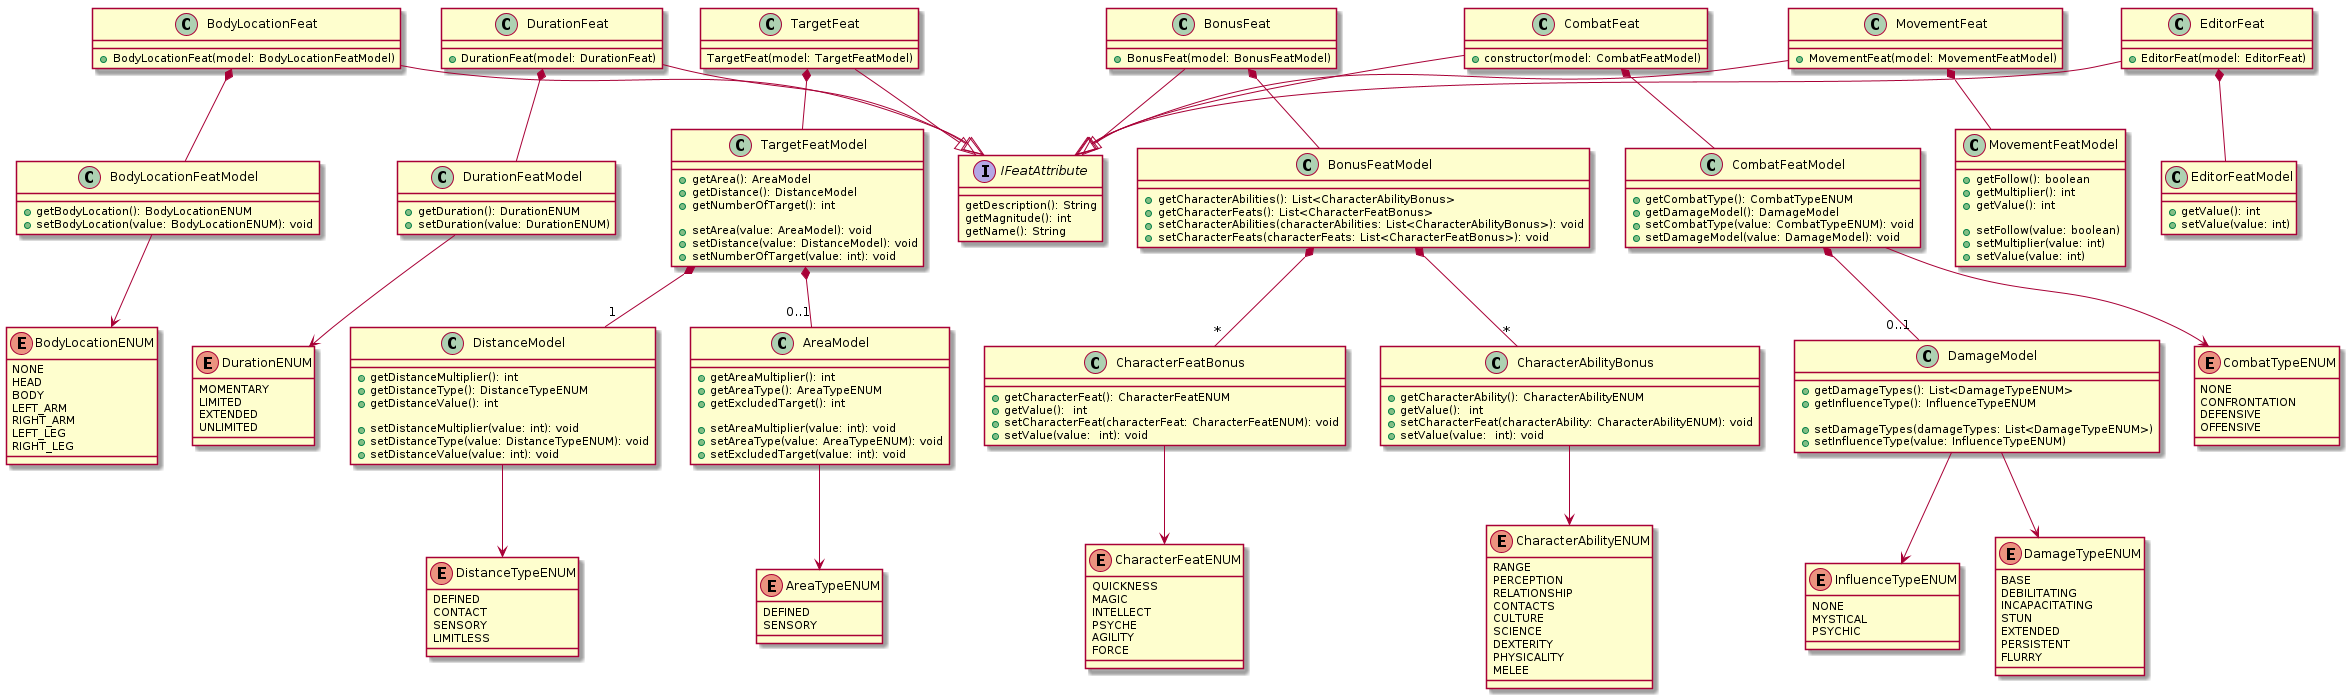

The diagram above was rendered by PlantUML. Its source (embedded in the PNG):
@startuml

interface IFeatAttribute {
        getDescription(): String
        getMagnitude(): int
        getName(): String
}

enum BodyLocationENUM {
        NONE
        HEAD
        BODY
        LEFT_ARM
        RIGHT_ARM
        LEFT_LEG
        RIGHT_LEG
}
class BodyLocationFeatModel {
        + getBodyLocation(): BodyLocationENUM
        + setBodyLocation(value: BodyLocationENUM): void
}
BodyLocationFeatModel --> BodyLocationENUM

class BodyLocationFeat {
        + BodyLocationFeat(model: BodyLocationFeatModel)
}
BodyLocationFeat --|> IFeatAttribute
BodyLocationFeat *-- BodyLocationFeatModel 

enum DurationENUM {
        MOMENTARY
        LIMITED
        EXTENDED
        UNLIMITED
}
class DurationFeatModel {
        + getDuration(): DurationENUM
        + setDuration(value: DurationENUM)
}
DurationFeatModel --> DurationENUM

class DurationFeat {
        + DurationFeat(model: DurationFeat)
}
DurationFeat --|> IFeatAttribute
DurationFeat *-- DurationFeatModel

class TargetFeatModel {
        + getArea(): AreaModel
        + getDistance(): DistanceModel
        + getNumberOfTarget(): int

        + setArea(value: AreaModel): void        
        + setDistance(value: DistanceModel): void
        + setNumberOfTarget(value: int): void
}
TargetFeatModel *-- "1" DistanceModel
TargetFeatModel *-- "0..1" AreaModel

class TargetFeat {
        TargetFeat(model: TargetFeatModel)
}
TargetFeat --|> IFeatAttribute
TargetFeat *-- TargetFeatModel

enum DistanceTypeENUM {
        DEFINED
        CONTACT
        SENSORY
        LIMITLESS
}
class DistanceModel  {
        + getDistanceMultiplier(): int
        + getDistanceType(): DistanceTypeENUM
        + getDistanceValue(): int
        
        + setDistanceMultiplier(value: int): void
        + setDistanceType(value: DistanceTypeENUM): void
        + setDistanceValue(value: int): void
}
DistanceModel --> DistanceTypeENUM

enum AreaTypeENUM {
        DEFINED
        SENSORY
}
class AreaModel {
        + getAreaMultiplier(): int
        + getAreaType(): AreaTypeENUM
        + getExcludedTarget(): int

        + setAreaMultiplier(value: int): void
        + setAreaType(value: AreaTypeENUM): void
        + setExcludedTarget(value: int): void
}
AreaModel --> AreaTypeENUM



enum CharacterFeatENUM {
        QUICKNESS
        MAGIC
        INTELLECT
        PSYCHE
        AGILITY
        FORCE
}
class CharacterFeatBonus {
        + getCharacterFeat(): CharacterFeatENUM
        + getValue():  int
        + setCharacterFeat(characterFeat: CharacterFeatENUM): void
        + setValue(value:  int): void
}
CharacterFeatBonus --> CharacterFeatENUM

enum CharacterAbilityENUM {
        RANGE
        PERCEPTION
        RELATIONSHIP
        CONTACTS
        CULTURE
        SCIENCE
        DEXTERITY
        PHYSICALITY
        MELEE
}
class CharacterAbilityBonus {
        + getCharacterAbility(): CharacterAbilityENUM
        + getValue():  int
        + setCharacterFeat(characterAbility: CharacterAbilityENUM): void
        + setValue(value:  int): void
}
CharacterAbilityBonus --> CharacterAbilityENUM

class BonusFeatModel {
        + getCharacterAbilities(): List<CharacterAbilityBonus>
        + getCharacterFeats(): List<CharacterFeatBonus>
        + setCharacterAbilities(characterAbilities: List<CharacterAbilityBonus>): void
        + setCharacterFeats(characterFeats: List<CharacterFeatBonus>): void
}
BonusFeatModel *-- "*" CharacterAbilityBonus
BonusFeatModel *-- "*" CharacterFeatBonus

class BonusFeat {
        + BonusFeat(model: BonusFeatModel)
}
BonusFeat --|> IFeatAttribute
BonusFeat *-- BonusFeatModel


enum InfluenceTypeENUM {
        NONE
        MYSTICAL
        PSYCHIC
}
enum DamageTypeENUM {
        BASE
        DEBILITATING
        INCAPACITATING
        STUN
        EXTENDED
        PERSISTENT
        FLURRY
}
class DamageModel {
        + getDamageTypes(): List<DamageTypeENUM>
        + getInfluenceType(): InfluenceTypeENUM

        + setDamageTypes(damageTypes: List<DamageTypeENUM>)
        + setInfluenceType(value: InfluenceTypeENUM)
}
DamageModel --> InfluenceTypeENUM
DamageModel --> DamageTypeENUM

enum CombatTypeENUM {
        NONE
        CONFRONTATION
        DEFENSIVE
        OFFENSIVE
}
class CombatFeatModel {
        + getCombatType(): CombatTypeENUM
        + getDamageModel(): DamageModel
        + setCombatType(value: CombatTypeENUM): void
        + setDamageModel(value: DamageModel): void 
}
CombatFeatModel --> CombatTypeENUM
CombatFeatModel *-- "0..1" DamageModel

class CombatFeat {
        + constructor(model: CombatFeatModel)
}
CombatFeat --|> IFeatAttribute
CombatFeat *-- CombatFeatModel

class MovementFeatModel {
        + getFollow(): boolean
        + getMultiplier(): int
        + getValue(): int
        
        + setFollow(value: boolean)
        + setMultiplier(value: int)
        + setValue(value: int)
}
class MovementFeat {
        + MovementFeat(model: MovementFeatModel)
}
MovementFeat --|> IFeatAttribute
MovementFeat *-- MovementFeatModel


class EditorFeatModel {
        + getValue(): int
        + setValue(value: int)
}
class EditorFeat {
        + EditorFeat(model: EditorFeat)
}

EditorFeat --|> IFeatAttribute
EditorFeat *-- EditorFeatModel

@enduml